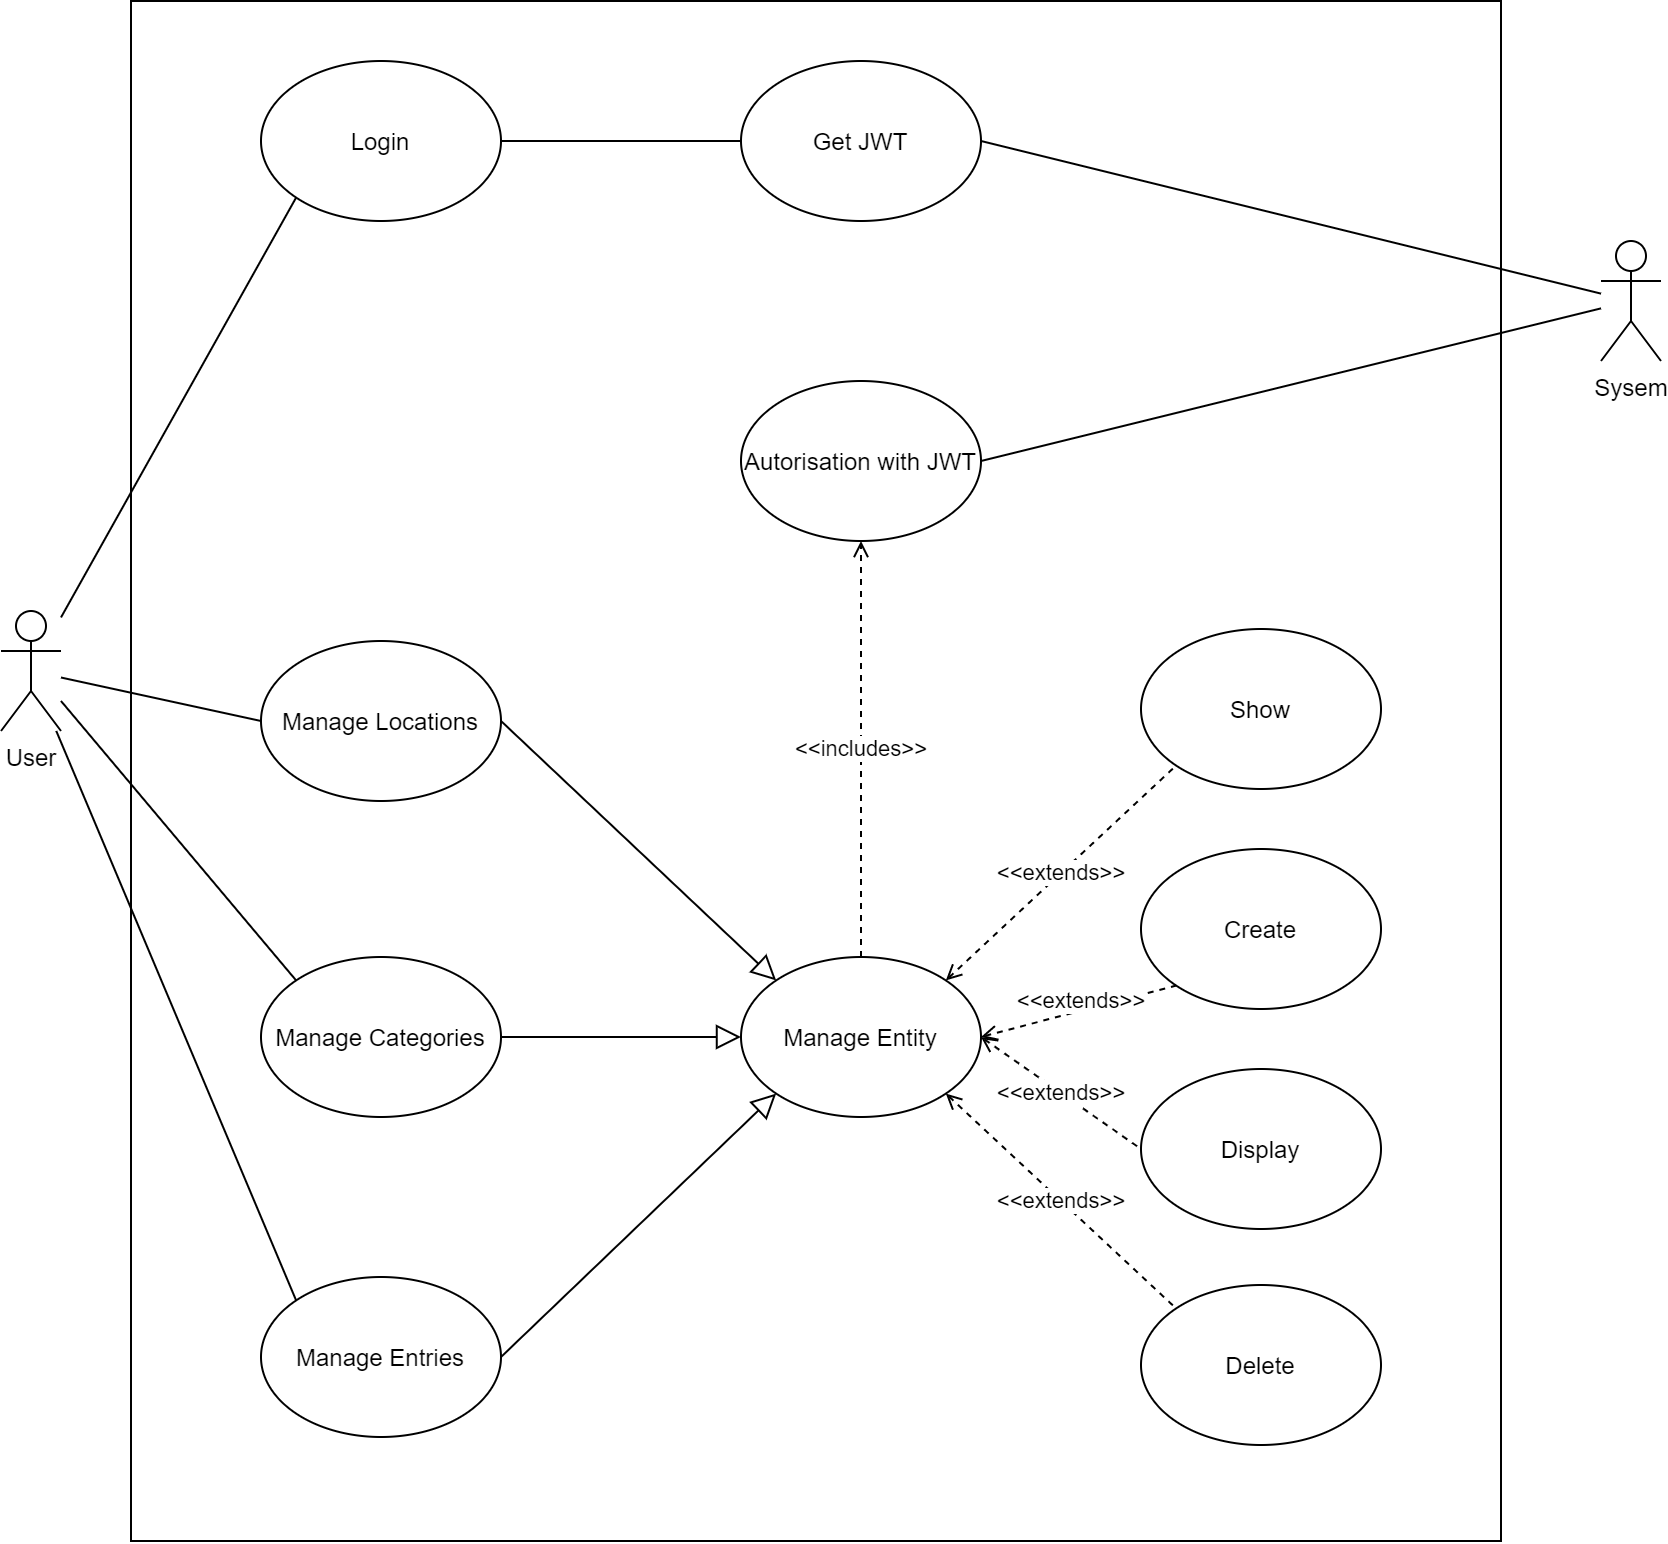

The diagram above was exported from draw.io. Its source (the exported page's mxGraphModel, read from the mxfile embedded in the PNG):
<mxGraphModel dx="1483" dy="696" grid="1" gridSize="10" guides="1" tooltips="1" connect="1" arrows="1" fold="1" page="1" pageScale="1" pageWidth="850" pageHeight="1100" math="0" shadow="0">
  <root>
    <mxCell id="0" />
    <mxCell id="1" parent="0" />
    <mxCell id="JCgOAmfIcSzGhQspwgTl-2" value="" style="rounded=0;whiteSpace=wrap;html=1;" parent="1" vertex="1">
      <mxGeometry x="235" y="220" width="685" height="770" as="geometry" />
    </mxCell>
    <mxCell id="JCgOAmfIcSzGhQspwgTl-7" style="rounded=0;orthogonalLoop=1;jettySize=auto;html=1;endArrow=none;endFill=0;entryX=0;entryY=1;entryDx=0;entryDy=0;" parent="1" source="JCgOAmfIcSzGhQspwgTl-3" target="qJQQ3dFQstfGERWTMPTE-35" edge="1">
      <mxGeometry relative="1" as="geometry" />
    </mxCell>
    <mxCell id="JCgOAmfIcSzGhQspwgTl-3" value="User" style="shape=umlActor;verticalLabelPosition=bottom;verticalAlign=top;html=1;outlineConnect=0;" parent="1" vertex="1">
      <mxGeometry x="170" y="525" width="30" height="60" as="geometry" />
    </mxCell>
    <mxCell id="JCgOAmfIcSzGhQspwgTl-5" value="Manage Entries" style="ellipse;whiteSpace=wrap;html=1;" parent="1" vertex="1">
      <mxGeometry x="300" y="858" width="120" height="80" as="geometry" />
    </mxCell>
    <mxCell id="JCgOAmfIcSzGhQspwgTl-6" value="Get JWT" style="ellipse;whiteSpace=wrap;html=1;" parent="1" vertex="1">
      <mxGeometry x="540" y="250" width="120" height="80" as="geometry" />
    </mxCell>
    <mxCell id="qJQQ3dFQstfGERWTMPTE-1" value="Sysem" style="shape=umlActor;verticalLabelPosition=bottom;verticalAlign=top;html=1;outlineConnect=0;" vertex="1" parent="1">
      <mxGeometry x="970" y="340" width="30" height="60" as="geometry" />
    </mxCell>
    <mxCell id="qJQQ3dFQstfGERWTMPTE-2" value="" style="endArrow=none;html=1;entryX=1;entryY=0.5;entryDx=0;entryDy=0;" edge="1" parent="1" source="qJQQ3dFQstfGERWTMPTE-1" target="JCgOAmfIcSzGhQspwgTl-6">
      <mxGeometry width="50" height="50" relative="1" as="geometry">
        <mxPoint x="510" y="490" as="sourcePoint" />
        <mxPoint x="560" y="440" as="targetPoint" />
      </mxGeometry>
    </mxCell>
    <mxCell id="qJQQ3dFQstfGERWTMPTE-3" value="Autorisation with JWT" style="ellipse;whiteSpace=wrap;html=1;" vertex="1" parent="1">
      <mxGeometry x="540" y="410" width="120" height="80" as="geometry" />
    </mxCell>
    <mxCell id="qJQQ3dFQstfGERWTMPTE-4" value="" style="endArrow=none;html=1;entryX=1;entryY=0.5;entryDx=0;entryDy=0;" edge="1" parent="1" source="qJQQ3dFQstfGERWTMPTE-1" target="qJQQ3dFQstfGERWTMPTE-3">
      <mxGeometry width="50" height="50" relative="1" as="geometry">
        <mxPoint x="510" y="840" as="sourcePoint" />
        <mxPoint x="560" y="790" as="targetPoint" />
      </mxGeometry>
    </mxCell>
    <mxCell id="qJQQ3dFQstfGERWTMPTE-5" value="Manage Categories" style="ellipse;whiteSpace=wrap;html=1;" vertex="1" parent="1">
      <mxGeometry x="300" y="698" width="120" height="80" as="geometry" />
    </mxCell>
    <mxCell id="qJQQ3dFQstfGERWTMPTE-6" value="Manage Locations" style="ellipse;whiteSpace=wrap;html=1;" vertex="1" parent="1">
      <mxGeometry x="300" y="540" width="120" height="80" as="geometry" />
    </mxCell>
    <mxCell id="qJQQ3dFQstfGERWTMPTE-7" value="&amp;lt;&amp;lt;includes&amp;gt;&amp;gt;" style="endArrow=open;dashed=1;html=1;entryX=0.5;entryY=1;entryDx=0;entryDy=0;exitX=0.5;exitY=0;exitDx=0;exitDy=0;startArrow=none;startFill=0;endFill=0;" edge="1" parent="1" source="qJQQ3dFQstfGERWTMPTE-17" target="qJQQ3dFQstfGERWTMPTE-3">
      <mxGeometry width="50" height="50" relative="1" as="geometry">
        <mxPoint x="510" y="730" as="sourcePoint" />
        <mxPoint x="560" y="680" as="targetPoint" />
      </mxGeometry>
    </mxCell>
    <mxCell id="qJQQ3dFQstfGERWTMPTE-13" value="Delete" style="ellipse;whiteSpace=wrap;html=1;" vertex="1" parent="1">
      <mxGeometry x="740" y="862" width="120" height="80" as="geometry" />
    </mxCell>
    <mxCell id="qJQQ3dFQstfGERWTMPTE-15" value="&amp;lt;&amp;lt;extends&amp;gt;&amp;gt;" style="endArrow=none;dashed=1;html=1;entryX=0;entryY=1;entryDx=0;entryDy=0;exitX=1;exitY=0;exitDx=0;exitDy=0;startArrow=open;startFill=0;" edge="1" parent="1" source="qJQQ3dFQstfGERWTMPTE-17" target="qJQQ3dFQstfGERWTMPTE-21">
      <mxGeometry width="50" height="50" relative="1" as="geometry">
        <mxPoint x="520" y="710" as="sourcePoint" />
        <mxPoint x="710" y="570" as="targetPoint" />
      </mxGeometry>
    </mxCell>
    <mxCell id="qJQQ3dFQstfGERWTMPTE-17" value="Manage Entity" style="ellipse;whiteSpace=wrap;html=1;" vertex="1" parent="1">
      <mxGeometry x="540" y="698" width="120" height="80" as="geometry" />
    </mxCell>
    <mxCell id="qJQQ3dFQstfGERWTMPTE-21" value="Show" style="ellipse;whiteSpace=wrap;html=1;" vertex="1" parent="1">
      <mxGeometry x="740" y="534" width="120" height="80" as="geometry" />
    </mxCell>
    <mxCell id="qJQQ3dFQstfGERWTMPTE-22" value="Create" style="ellipse;whiteSpace=wrap;html=1;" vertex="1" parent="1">
      <mxGeometry x="740" y="644" width="120" height="80" as="geometry" />
    </mxCell>
    <mxCell id="qJQQ3dFQstfGERWTMPTE-23" value="Display" style="ellipse;whiteSpace=wrap;html=1;" vertex="1" parent="1">
      <mxGeometry x="740" y="754" width="120" height="80" as="geometry" />
    </mxCell>
    <mxCell id="qJQQ3dFQstfGERWTMPTE-24" value="&amp;lt;&amp;lt;extends&amp;gt;&amp;gt;" style="endArrow=none;dashed=1;html=1;entryX=0;entryY=1;entryDx=0;entryDy=0;exitX=1;exitY=0.5;exitDx=0;exitDy=0;startArrow=open;startFill=0;" edge="1" parent="1" source="qJQQ3dFQstfGERWTMPTE-17">
      <mxGeometry x="0.0492" y="5" width="50" height="50" relative="1" as="geometry">
        <mxPoint x="700" y="738" as="sourcePoint" />
        <mxPoint x="757.573593128807" y="712.284271247462" as="targetPoint" />
        <mxPoint as="offset" />
      </mxGeometry>
    </mxCell>
    <mxCell id="qJQQ3dFQstfGERWTMPTE-25" value="&amp;lt;&amp;lt;extends&amp;gt;&amp;gt;" style="endArrow=none;dashed=1;html=1;entryX=0;entryY=0.5;entryDx=0;entryDy=0;startArrow=open;startFill=0;exitX=1;exitY=0.5;exitDx=0;exitDy=0;labelBackgroundColor=default;" edge="1" parent="1" source="qJQQ3dFQstfGERWTMPTE-17" target="qJQQ3dFQstfGERWTMPTE-23">
      <mxGeometry width="50" height="50" relative="1" as="geometry">
        <mxPoint x="680" y="750" as="sourcePoint" />
        <mxPoint x="777.5735931288073" y="622.2842712474617" as="targetPoint" />
      </mxGeometry>
    </mxCell>
    <mxCell id="qJQQ3dFQstfGERWTMPTE-26" value="&amp;lt;&amp;lt;extends&amp;gt;&amp;gt;" style="endArrow=none;dashed=1;html=1;entryX=0;entryY=0;entryDx=0;entryDy=0;exitX=1;exitY=1;exitDx=0;exitDy=0;startArrow=open;startFill=0;" edge="1" parent="1" source="qJQQ3dFQstfGERWTMPTE-17" target="qJQQ3dFQstfGERWTMPTE-13">
      <mxGeometry width="50" height="50" relative="1" as="geometry">
        <mxPoint x="712.4264068711927" y="739.7157287525381" as="sourcePoint" />
        <mxPoint x="787.5735931288073" y="632.2842712474617" as="targetPoint" />
      </mxGeometry>
    </mxCell>
    <mxCell id="qJQQ3dFQstfGERWTMPTE-27" value="" style="endArrow=block;html=1;labelBackgroundColor=default;exitX=1;exitY=0.5;exitDx=0;exitDy=0;entryX=0;entryY=0;entryDx=0;entryDy=0;endFill=0;endSize=10;" edge="1" parent="1" source="qJQQ3dFQstfGERWTMPTE-6" target="qJQQ3dFQstfGERWTMPTE-17">
      <mxGeometry width="50" height="50" relative="1" as="geometry">
        <mxPoint x="550" y="770" as="sourcePoint" />
        <mxPoint x="600" y="720" as="targetPoint" />
      </mxGeometry>
    </mxCell>
    <mxCell id="qJQQ3dFQstfGERWTMPTE-28" value="" style="endArrow=block;html=1;labelBackgroundColor=default;exitX=1;exitY=0.5;exitDx=0;exitDy=0;entryX=0;entryY=0.5;entryDx=0;entryDy=0;endFill=0;endSize=10;" edge="1" parent="1" source="qJQQ3dFQstfGERWTMPTE-5" target="qJQQ3dFQstfGERWTMPTE-17">
      <mxGeometry width="50" height="50" relative="1" as="geometry">
        <mxPoint x="430" y="590" as="sourcePoint" />
        <mxPoint x="567.5735931288073" y="719.7157287525381" as="targetPoint" />
      </mxGeometry>
    </mxCell>
    <mxCell id="qJQQ3dFQstfGERWTMPTE-29" value="" style="endArrow=block;html=1;labelBackgroundColor=default;exitX=1;exitY=0.5;exitDx=0;exitDy=0;entryX=0;entryY=1;entryDx=0;entryDy=0;endFill=0;endSize=10;" edge="1" parent="1" source="JCgOAmfIcSzGhQspwgTl-5" target="qJQQ3dFQstfGERWTMPTE-17">
      <mxGeometry width="50" height="50" relative="1" as="geometry">
        <mxPoint x="440" y="600" as="sourcePoint" />
        <mxPoint x="577.5735931288073" y="729.7157287525381" as="targetPoint" />
      </mxGeometry>
    </mxCell>
    <mxCell id="qJQQ3dFQstfGERWTMPTE-30" value="" style="endArrow=none;html=1;labelBackgroundColor=default;endSize=10;exitX=0;exitY=0.5;exitDx=0;exitDy=0;" edge="1" parent="1" source="qJQQ3dFQstfGERWTMPTE-6" target="JCgOAmfIcSzGhQspwgTl-3">
      <mxGeometry width="50" height="50" relative="1" as="geometry">
        <mxPoint x="320" y="720" as="sourcePoint" />
        <mxPoint x="370" y="670" as="targetPoint" />
      </mxGeometry>
    </mxCell>
    <mxCell id="qJQQ3dFQstfGERWTMPTE-31" value="" style="endArrow=none;html=1;labelBackgroundColor=default;endSize=10;exitX=0;exitY=0;exitDx=0;exitDy=0;" edge="1" parent="1" source="qJQQ3dFQstfGERWTMPTE-5">
      <mxGeometry width="50" height="50" relative="1" as="geometry">
        <mxPoint x="320" y="720" as="sourcePoint" />
        <mxPoint x="200" y="570" as="targetPoint" />
      </mxGeometry>
    </mxCell>
    <mxCell id="qJQQ3dFQstfGERWTMPTE-33" value="" style="endArrow=none;html=1;labelBackgroundColor=default;endSize=10;exitX=0;exitY=0;exitDx=0;exitDy=0;" edge="1" parent="1" source="JCgOAmfIcSzGhQspwgTl-5" target="JCgOAmfIcSzGhQspwgTl-3">
      <mxGeometry width="50" height="50" relative="1" as="geometry">
        <mxPoint x="320" y="720" as="sourcePoint" />
        <mxPoint x="370" y="670" as="targetPoint" />
      </mxGeometry>
    </mxCell>
    <mxCell id="qJQQ3dFQstfGERWTMPTE-35" value="Login" style="ellipse;whiteSpace=wrap;html=1;" vertex="1" parent="1">
      <mxGeometry x="300" y="250" width="120" height="80" as="geometry" />
    </mxCell>
    <mxCell id="qJQQ3dFQstfGERWTMPTE-36" value="" style="endArrow=none;html=1;labelBackgroundColor=default;endSize=10;entryX=0;entryY=0.5;entryDx=0;entryDy=0;exitX=1;exitY=0.5;exitDx=0;exitDy=0;" edge="1" parent="1" source="qJQQ3dFQstfGERWTMPTE-35" target="JCgOAmfIcSzGhQspwgTl-6">
      <mxGeometry width="50" height="50" relative="1" as="geometry">
        <mxPoint x="430" y="460" as="sourcePoint" />
        <mxPoint x="480" y="410" as="targetPoint" />
      </mxGeometry>
    </mxCell>
  </root>
</mxGraphModel>